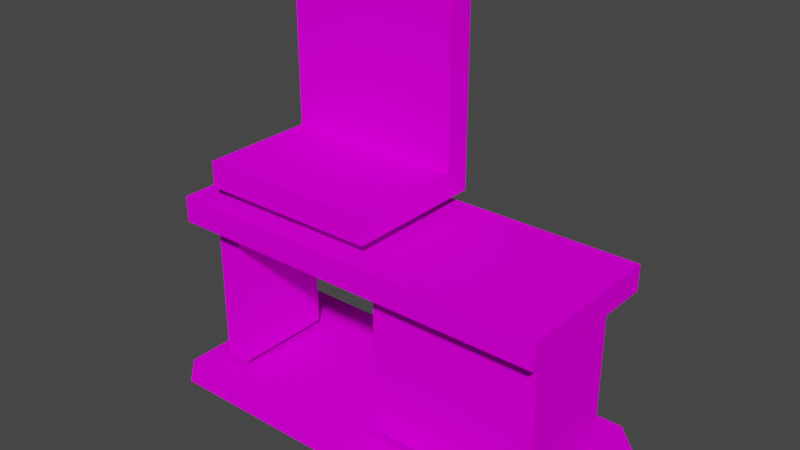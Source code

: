 # Source: Desk.blend  (saved by Blender 2.92.15; exported with 4.5.12 LTS)
import bpy
from mathutils import Matrix  # noqa: F401  (used for matrix-valued properties, if any)

bpy.ops.wm.read_factory_settings(use_empty=True)
scene = bpy.context.scene
scene.name = 'Scene'

# ---- collections
col_collection = bpy.data.collections.new('Collection'); scene.collection.children.link(col_collection)

# ---- images (referenced by path relative to the original .blend; pixels are not part of the script)
import os
ASSET_DIR = os.environ.get("B2B_ASSET_DIR", "")  # directory of the original .blend (textures are referenced by path, not embedded)
HERE = os.path.dirname(os.path.abspath(__file__))  # packed textures are extracted next to this script under _unpacked/

def load_image(name, relpath, width, height, colorspace="sRGB"):
    """Load a texture the original file referenced (path relative to the .blend, or extracted next to this script)."""
    p = next((c for c in (os.path.join(HERE, relpath), os.path.join(ASSET_DIR, relpath)) if relpath and os.path.exists(c)), "")
    if p:
        img = bpy.data.images.load(p, check_existing=True)
        img.name = name
    else:  # same state as the original file: an image datablock whose file is absent (Cycles renders it pink)
        img = bpy.data.images.new(name, width, height)
        img.source = "FILE"
        img.filepath = "//" + (relpath or name)
    img.colorspace_settings.name = colorspace
    return img
img_pc_screen_png = load_image('pc_screen.png', 'Textures/pc_screen.png', 1024, 1024, 'sRGB')
img_shadow_png = load_image('shadow.png', 'Textures/shadow.png', 1024, 1024, 'sRGB')
img_body_png = load_image('body.png', 'Textures/body.png', 1024, 1024, 'sRGB')

# ---- materials (node trees are filled in below, after node groups)
mat_pc_screen = bpy.data.materials.new('pc_screen')
mat_pc_screen.surface_render_method = 'BLENDED'
mat_pc_screen.blend_method = 'BLEND'
mat_pc_screen.use_transparent_shadow = False
mat_pc_screen.diffuse_color = (0.7843, 0.7843, 0.7843, 1.0)
mat_pc_screen.roughness = 1.0
mat_pc_screen.specular_intensity = 0.0
mat_shadow = bpy.data.materials.new('shadow')
mat_shadow.surface_render_method = 'BLENDED'
mat_shadow.blend_method = 'BLEND'
mat_shadow.use_transparent_shadow = False
mat_shadow.diffuse_color = (0.251, 0.3137, 0.4078, 1.0)
mat_shadow.roughness = 1.0
mat_shadow.specular_intensity = 0.0
mat_body = bpy.data.materials.new('body')
mat_body.surface_render_method = 'BLENDED'
mat_body.blend_method = 'BLEND'
mat_body.use_transparent_shadow = False
mat_body.diffuse_color = (0.0, 0.0, 0.0, 1.0)
mat_body.roughness = 1.0
mat_body.specular_intensity = 0.0

# ---- material node trees
mat_pc_screen.use_nodes = True; mat_pc_screen.node_tree.nodes.clear()
_N = mat_pc_screen.node_tree.nodes; _L = mat_pc_screen.node_tree.links
n0 = _N.new('ShaderNodeBsdfPrincipled'); n0.name = 'Principled BSDF'; n0.location = (10, 300)
n0.distribution = 'GGX'
n0.subsurface_method = 'BURLEY'
n0.inputs[2].default_value = 1.0
n0.inputs[3].default_value = 1.45
n0.inputs[13].default_value = 0.0
n0.inputs[27].default_value = (0.0, 0.0, 0.0, 1.0)
n0.inputs[28].default_value = 1.0
n1 = _N.new('ShaderNodeTexImage'); n1.name = 'Image Texture'; n1.location = (-300, 600)
n1.image = img_pc_screen_png
n2 = _N.new('ShaderNodeTexImage'); n2.name = 'Image Texture.001'; n2.location = (-300, 0)
n2.image = img_pc_screen_png
n3 = _N.new('ShaderNodeOutputMaterial'); n3.name = 'Material Output'; n3.location = (300, 300)
_L.new(n0.outputs[0], n3.inputs[0])
_L.new(n1.outputs[0], n0.inputs[0])
_L.new(n2.outputs[1], n0.inputs[4])
n3.is_active_output = True
mat_shadow.use_nodes = True; mat_shadow.node_tree.nodes.clear()
_N = mat_shadow.node_tree.nodes; _L = mat_shadow.node_tree.links
n0 = _N.new('ShaderNodeBsdfPrincipled'); n0.name = 'Principled BSDF'; n0.location = (10, 300)
n0.distribution = 'GGX'
n0.subsurface_method = 'BURLEY'
n0.inputs[2].default_value = 1.0
n0.inputs[3].default_value = 1.45
n0.inputs[13].default_value = 0.0
n0.inputs[27].default_value = (0.0, 0.0, 0.0, 1.0)
n0.inputs[28].default_value = 1.0
n1 = _N.new('ShaderNodeOutputMaterial'); n1.name = 'Material Output'; n1.location = (300, 300)
n2 = _N.new('ShaderNodeTexImage'); n2.name = 'Image Texture'; n2.location = (-300, 600)
n2.image = img_shadow_png
n3 = _N.new('ShaderNodeTexImage'); n3.name = 'Image Texture.001'; n3.location = (-300, 0)
n3.image = img_shadow_png
_L.new(n0.outputs[0], n1.inputs[0])
_L.new(n2.outputs[0], n0.inputs[0])
_L.new(n3.outputs[1], n0.inputs[4])
n1.is_active_output = True
mat_body.use_nodes = True; mat_body.node_tree.nodes.clear()
_N = mat_body.node_tree.nodes; _L = mat_body.node_tree.links
n0 = _N.new('ShaderNodeBsdfPrincipled'); n0.name = 'Principled BSDF'; n0.location = (10, 300)
n0.distribution = 'GGX'
n0.subsurface_method = 'BURLEY'
n0.inputs[2].default_value = 1.0
n0.inputs[3].default_value = 1.45
n0.inputs[13].default_value = 0.0
n0.inputs[27].default_value = (0.0, 0.0, 0.0, 1.0)
n0.inputs[28].default_value = 1.0
n1 = _N.new('ShaderNodeTexImage'); n1.name = 'Image Texture'; n1.location = (-300, 600)
n1.image = img_body_png
n2 = _N.new('ShaderNodeTexImage'); n2.name = 'Image Texture.001'; n2.location = (-300, 0)
n2.image = img_body_png
n3 = _N.new('ShaderNodeOutputMaterial'); n3.name = 'Material Output'; n3.location = (300, 300)
_L.new(n0.outputs[0], n3.inputs[0])
_L.new(n1.outputs[0], n0.inputs[0])
_L.new(n2.outputs[1], n0.inputs[4])
n3.is_active_output = True

# ---- world
world_world = bpy.data.worlds.new('World'); scene.world = world_world
world_world.use_nodes = True; world_world.node_tree.nodes.clear()
_N = world_world.node_tree.nodes; _L = world_world.node_tree.links
n0 = _N.new('ShaderNodeOutputWorld'); n0.name = 'World Output'; n0.location = (300, 300)
n1 = _N.new('ShaderNodeBackground'); n1.name = 'Background'; n1.location = (10, 300)
n1.inputs[0].default_value = (0.05088, 0.05088, 0.05088, 1.0)
_L.new(n1.outputs[0], n0.inputs[0])
n0.is_active_output = True
world_world.color = (0.05088, 0.05088, 0.05088)
world_world.use_sun_shadow = False
world_world.sun_shadow_jitter_overblur = 0.0

# ---- meshes
me_desk_1 = bpy.data.meshes.new('Desk 1')
me_desk_1.from_pydata([(-11.0, 20.0, -6.0), (-1.0, 20.0, -6.0), (-1.0, 28.0, -6.005), (-11.0, 28.0, -5.995), (-14.0, 0.5, 6.0), (16.0, 0.5, 6.0), (-16.0, 0.5, 4.0), (16.0, 0.5, 4.0), (-16.0, 0.5, -8.0), (16.0, 0.5, -8.0), (-16.0, 0.5, -10.0), (14.0, 0.5, -10.0), (15.0, 13.0, -8.0), (15.0, 15.0, -8.0), (15.0, 13.0, -6.0), (15.0, 15.0, -6.0), (15.0, 13.0, 2.0), (15.0, 15.0, 2.0), (15.0, 13.0, 4.0), (15.0, 15.0, 4.0), (-15.0, 13.0, 4.0), (-15.0, 15.0, 4.0), (-15.0, 13.0, 2.0), (-15.0, 15.0, 2.0), (-15.0, 13.0, -6.0), (-15.0, 15.0, -6.0), (-15.0, 13.0, -8.0), (-15.0, 15.0, -8.0), (-13.0, 30.0, -8.0), (1.0, 30.0, -8.0), (-13.0, 18.0, -8.0), (1.0, 18.0, -8.0), (-13.0, 16.0, -8.0), (1.0, 16.0, -8.0), (14.0, 7.0, 2.0), (1.0, 7.0, 2.0), (1.0, 1.0, 2.0), (14.0, 1.0, 2.0), (1.0, 13.0, -6.0), (14.0, 13.0, -6.0), (14.0, 1.0, -6.0), (1.0, 1.0, -6.0), (14.0, 13.0, 2.0), (1.0, 13.0, 2.0), (1.0, 7.0, 2.0), (14.0, 7.0, 2.0), (14.0, 13.0, -6.0), (14.0, 13.0, 2.0), (14.0, 7.0, 2.0), (14.0, 1.0, -6.0), (-14.0, 13.0, -6.0), (-12.0, 13.0, -6.0), (-12.0, 1.0, -6.0), (-14.0, 1.0, -6.0), (-14.0, 13.0, 2.0), (-14.0, 13.0, -6.0), (-14.0, 1.0, -6.0), (-14.0, 1.0, 2.0), (-12.0, 13.0, 2.0), (-14.0, 13.0, 2.0), (-14.0, 1.0, 2.0), (-12.0, 1.0, 2.0), (15.0, 15.0, -8.0), (-15.0, 15.0, -8.0), (-15.0, 15.0, -6.0), (15.0, 15.0, -6.0), (15.0, 15.0, 2.0), (15.0, 15.0, -6.0), (-15.0, 15.0, -6.0), (-15.0, 15.0, 2.0), (15.0, 15.0, 4.0), (15.0, 15.0, 2.0), (-15.0, 15.0, 2.0), (-15.0, 15.0, 4.0), (15.0, 13.0, -8.0), (-15.0, 13.0, -8.0), (-15.0, 15.0, -8.0), (15.0, 15.0, -8.0), (15.0, 15.0, 4.0), (-15.0, 15.0, 4.0), (-15.0, 13.0, 4.0), (15.0, 13.0, 4.0), (-12.0, 13.0, 2.0), (-12.0, 1.0, 2.0), (-12.0, 1.0, -6.0), (-12.0, 13.0, -6.0), (1.0, 16.0, 3.0), (1.0, 16.0, -8.0), (1.0, 18.0, -6.0), (1.0, 18.0, 3.0), (-13.0, 18.0, -6.0), (1.0, 18.0, -6.0), (-1.0, 20.0, -6.0), (-11.0, 20.0, -6.0), (-1.0, 28.0, -6.005), (1.0, 30.0, -6.0), (-13.0, 30.0, -5.994), (-11.0, 28.0, -5.995), (-13.0, 18.0, -6.0), (-11.0, 20.0, -6.0), (-11.0, 28.0, -5.995), (-13.0, 30.0, -5.994), (-1.0, 20.0, -6.0), (1.0, 18.0, -6.0), (1.0, 30.0, -6.0), (-1.0, 28.0, -6.005), (-13.0, 18.0, -8.0), (-13.0, 18.0, -6.0), (-13.0, 30.0, -5.994), (-13.0, 30.0, -8.0), (1.0, 18.0, -6.0), (1.0, 18.0, -8.0), (1.0, 30.0, -8.0), (1.0, 30.0, -6.0), (1.0, 18.0, 3.0), (1.0, 18.0, -6.0), (-13.0, 18.0, -6.0), (-13.0, 18.0, 3.0), (-13.0, 16.0, 3.0), (1.0, 16.0, 3.0), (1.0, 18.0, 3.0), (-13.0, 18.0, 3.0), (-13.0, 16.0, -8.0), (-13.0, 16.0, 3.0), (-13.0, 18.0, 3.0), (-13.0, 18.0, -6.0), (1.0, 7.0, 2.0), (1.0, 13.0, 2.0), (1.0, 13.0, -6.0), (1.0, 1.0, -6.0), (1.0, 30.0, -6.0), (1.0, 30.0, -8.0), (-13.0, 30.0, -8.0), (-13.0, 30.0, -5.994), (1.0, 7.0, 2.0), (1.0, 1.0, -6.0), (1.0, 1.0, 2.0), (14.0, 1.0, -6.0), (14.0, 7.0, 2.0), (14.0, 1.0, 2.0), (-13.0, 16.0, -8.0), (-13.0, 18.0, -6.0), (-13.0, 18.0, -8.0), (1.0, 18.0, -6.0), (1.0, 16.0, -8.0), (1.0, 18.0, -8.0)], [], [(0, 1, 2, 3), (4, 5, 6), (5, 7, 6), (6, 7, 8), (7, 9, 8), (8, 9, 10), (9, 11, 10), (12, 13, 14), (13, 15, 14), (14, 15, 16), (15, 17, 16), (16, 17, 18), (17, 19, 18), (20, 21, 22), (21, 23, 22), (22, 23, 24), (23, 25, 24), (24, 25, 26), (25, 27, 26), (28, 29, 30), (29, 31, 30), (30, 31, 32), (31, 33, 32), (34, 35, 36, 37), (38, 39, 40, 41), (42, 43, 44, 45), (46, 47, 48, 49), (50, 51, 52, 53), (54, 55, 56, 57), (58, 59, 60, 61), (62, 63, 64, 65), (66, 67, 68, 69), (70, 71, 72, 73), (74, 75, 76, 77), (78, 79, 80, 81), (82, 83, 84, 85), (86, 87, 88, 89), (90, 91, 92, 93), (94, 95, 96, 97), (98, 99, 100, 101), (102, 103, 104, 105), (106, 107, 108, 109), (110, 111, 112, 113), (114, 115, 116, 117), (118, 119, 120, 121), (122, 123, 124, 125), (126, 127, 128, 129), (130, 131, 132, 133), (134, 135, 136), (137, 138, 139), (140, 141, 142), (143, 144, 145)])
me_desk_1.polygons.foreach_set('use_smooth', [True] * 52)
me_desk_1.polygons.foreach_set('material_index', [0, 1, 1, 1, 1, 1, 1, 2, 2, 2, 2, 2, 2, 2, 2, 2, 2, 2, 2, 2, 2, 2, 2, 2, 2, 2, 2, 2, 2, 2, 2, 2, 2, 2, 2, 2, 2, 2, 2, 2, 2, 2, 2, 2, 2, 2, 2, 2, 2, 2, 2, 2])
_uv = me_desk_1.uv_layers.new(name='UVMap')
_uv.uv.foreach_set('vector', [0.0, 0.0, 1.0, 0.0, 1.0, 1.0, 0.0, 1.0, 0.0, 1.0, 0.0, 1.0, 0.0, 1.0, 0.0, 1.0, 0.0, 1.0, 0.0, 1.0, 0.0, 1.0, 0.0, 1.0, 0.0, 1.0, 0.0, 1.0, 0.0, 1.0, 0.0, 1.0, 0.0, 1.0, 0.0, 1.0, 0.0, 1.0, 0.0, 1.0, 0.0, 1.0, 0.0, 1.0, 0.625, 0.4824, 0.6562, 0.4824, 0.625, 0.4922, 0.6562, 0.4824, 0.6562, 0.4922, 0.625, 0.4922, 0.625, 0.4922, 0.6562, 0.4922, 0.625, 0.5449, 0.6562, 0.4922, 0.6562, 0.5449, 0.625, 0.5449, 0.625, 0.5449, 0.6562, 0.5449, 0.625, 0.5547, 0.6562, 0.5449, 0.6562, 0.5547, 0.625, 0.5547, 0.834, 0.4902, 0.8652, 0.4902, 0.834, 0.502, 0.8652, 0.4902, 0.8652, 0.502, 0.834, 0.502, 0.834, 0.502, 0.8652, 0.502, 0.834, 0.5547, 0.8652, 0.502, 0.8652, 0.5547, 0.834, 0.5547, 0.834, 0.5547, 0.8652, 0.5547, 0.834, 0.5664, 0.8652, 0.5547, 0.8652, 0.5664, 0.834, 0.5664, 0.07227, 0.6621, 0.1211, 0.6621, 0.07227, 0.6992, 0.1211, 0.6621, 0.1211, 0.6992, 0.07227, 0.6992, 0.07227, 0.6992, 0.1211, 0.6992, 0.07227, 0.7031, 0.1211, 0.6992, 0.1211, 0.7031, 0.07227, 0.7031, 0.9375, 0.25, 0.5312, 0.25, 0.5312, 0.0625, 0.9375, 0.0625, 0.5938, 0.4062, 0.5938, 0.3438, 0.9375, 0.3438, 0.9375, 0.4062, 0.9375, 0.25, 0.5312, 0.25, 0.5312, 0.0625, 0.9375, 0.0625, 0.5938, 0.4062, 0.5938, 0.3438, 0.75, 0.3438, 0.9375, 0.4062, 0.5938, 0.4062, 0.5938, 0.375, 0.9375, 0.375, 0.9375, 0.4062, 0.5938, 0.4062, 0.5938, 0.3438, 0.9375, 0.3438, 0.9375, 0.4062, 0.5938, 0.375, 0.5938, 0.3438, 0.9375, 0.3438, 0.9375, 0.375, 0.6074, 0.4863, 0.6074, 0.5508, 0.5762, 0.5508, 0.5762, 0.4863, 0.9062, 0.6875, 0.9375, 0.6875, 0.9375, 0.75, 0.9062, 0.75, 0.6719, 0.4902, 0.7031, 0.4902, 0.7031, 0.5469, 0.6719, 0.5469, 0.9688, 0.4805, 0.9688, 0.5801, 0.9375, 0.5801, 0.9375, 0.4805, 0.7852, 0.4824, 0.7852, 0.5703, 0.7559, 0.5703, 0.7559, 0.4824, 0.5938, 0.3438, 0.9375, 0.3438, 0.9375, 0.4062, 0.5938, 0.4062, 0.3047, 0.6348, 0.459, 0.6348, 0.4453, 0.6504, 0.3047, 0.6504, 0.4434, 0.8652, 0.4434, 0.6797, 0.459, 0.6953, 0.459, 0.8496, 0.4453, 0.6953, 0.4609, 0.6797, 0.4609, 0.8652, 0.4453, 0.8496, 0.2246, 0.9512, 0.2402, 0.9355, 0.3789, 0.9355, 0.3945, 0.9512, 0.0625, 0.9531, 0.04883, 0.9375, 0.2188, 0.9375, 0.2031, 0.9531, 0.05078, 0.666, 0.06641, 0.666, 0.06641, 0.8359, 0.05078, 0.8359, 0.4453, 0.6504, 0.459, 0.6504, 0.459, 0.8203, 0.4453, 0.8203, 0.4688, 0.6562, 0.4688, 0.9375, 0.03125, 0.9375, 0.03125, 0.6562, 0.25, 0.6875, 0.25, 0.6562, 0.2812, 0.6562, 0.2812, 0.6875, 0.05078, 0.6504, 0.2051, 0.6504, 0.2051, 0.666, 0.06641, 0.666, 0.75, 0.4062, 0.5938, 0.4062, 0.5938, 0.3438, 0.9375, 0.3438, 0.2812, 0.6562, 0.3125, 0.6562, 0.3125, 0.6875, 0.2812, 0.6875, 0.75, 0.4062, 0.9375, 0.3438, 0.9375, 0.4062, 0.9375, 0.4062, 0.75, 0.3438, 0.9375, 0.3438, 0.05078, 0.6504, 0.06641, 0.666, 0.05078, 0.666, 0.4453, 0.6504, 0.459, 0.6348, 0.459, 0.6504])
me_desk_1.materials.append(mat_pc_screen)
me_desk_1.materials.append(mat_shadow)
me_desk_1.materials.append(mat_body)
me_desk_1.use_remesh_fix_poles = True
me_desk_1.use_remesh_preserve_attributes = False
me_desk_1.use_mirror_vertex_groups = False
me_desk_1.update()
me_desk_1.normals_split_custom_set([tuple(v) for v in zip(*[iter([0.0004883, 0.0, 1.0, 0.0004883, 0.0, 1.0, 0.0004883, 0.0, 1.0, 0.0004883, 0.0, 1.0, 0.0, 1.0, 0.0, 0.0, 1.0, 0.0, 0.0, 1.0, 0.0, 0.0, 1.0, 0.0, 0.0, 1.0, 0.0, 0.0, 1.0, 0.0, 0.0, 1.0, 0.0, 0.0, 1.0, 0.0, 0.0, 1.0, 0.0, 0.0, 1.0, 0.0, 0.0, 1.0, 0.0, 0.0, 1.0, 0.0, 0.0, 1.0, 0.0, 0.0, 1.0, 0.0, 0.0, 1.0, 0.0, 0.0, 1.0, 0.0, 0.0, 1.0, 0.0, 0.0, 1.0, 0.0, 1.0, 0.0, 0.0, 1.0, 0.0, 0.0, 1.0, 0.0, 0.0, 1.0, 0.0, 0.0, 1.0, 0.0, 0.0, 1.0, 0.0, 0.0, 1.0, 0.0, 0.0, 1.0, 0.0, 0.0, 1.0, 0.0, 0.0, 1.0, 0.0, 0.0, 1.0, 0.0, 0.0, 1.0, 0.0, 0.0, 1.0, 0.0, 0.0, 1.0, 0.0, 0.0, 1.0, 0.0, 0.0, 1.0, 0.0, 0.0, 1.0, 0.0, 0.0, 1.0, 0.0, 0.0, -1.0, 0.0, 0.0, -1.0, 0.0, 0.0, -1.0, 0.0, 0.0, -1.0, 0.0, 0.0, -1.0, 0.0, 0.0, -1.0, 0.0, 0.0, -1.0, 0.0, 0.0, -1.0, 0.0, 0.0, -1.0, 0.0, 0.0, -1.0, 0.0, 0.0, -1.0, 0.0, 0.0, -1.0, 0.0, 0.0, -1.0, 0.0, 0.0, -1.0, 0.0, 0.0, -1.0, 0.0, 0.0, -1.0, 0.0, 0.0, -1.0, 0.0, 0.0, -1.0, 0.0, 0.0, 0.0, 0.0, -1.0, 0.0, 0.0, -1.0, 0.0, 0.0, -1.0, 0.0, 0.0, -1.0, 0.0, 0.0, -1.0, 0.0, 0.0, -1.0, 0.0, 0.0, -1.0, 0.0, 0.0, -1.0, 0.0, 0.0, -1.0, 0.0, 0.0, -1.0, 0.0, 0.0, -1.0, 0.0, 0.0, -1.0, 0.0, 0.0, 1.0, 0.0, 0.0, 1.0, 0.0, 0.0, 1.0, 0.0, 0.0, 1.0, 0.0, 0.0, -1.0, 0.0, 0.0, -1.0, 0.0, 0.0, -1.0, 0.0, 0.0, -1.0, 0.0, 0.0, 1.0, 0.0, 0.0, 1.0, 0.0, 0.0, 1.0, 0.0, 0.0, 1.0, 1.0, 0.0, 0.0, 1.0, 0.0, 0.0, 1.0, 0.0, 0.0, 1.0, 0.0, 0.0, 0.0, 0.0, -1.0, 0.0, 0.0, -1.0, 0.0, 0.0, -1.0, 0.0, 0.0, -1.0, -1.0, 0.0, 0.0, -1.0, 0.0, 0.0, -1.0, 0.0, 0.0, -1.0, 0.0, 0.0, 0.0, 0.0, 1.0, 0.0, 0.0, 1.0, 0.0, 0.0, 1.0, 0.0, 0.0, 1.0, 0.0, 1.0, 0.0, 0.0, 1.0, 0.0, 0.0, 1.0, 0.0, 0.0, 1.0, 0.0, 0.0, 1.0, 0.0, 0.0, 1.0, 0.0, 0.0, 1.0, 0.0, 0.0, 1.0, 0.0, 0.0, 1.0, 0.0, 0.0, 1.0, 0.0, 0.0, 1.0, 0.0, 0.0, 1.0, 0.0, 0.0, 0.0, -1.0, 0.0, 0.0, -1.0, 0.0, 0.0, -1.0, 0.0, 0.0, -1.0, 0.0, 0.0, 1.0, 0.0, 0.0, 1.0, 0.0, 0.0, 1.0, 0.0, 0.0, 1.0, 1.0, 0.0, 0.0, 1.0, 0.0, 0.0, 1.0, 0.0, 0.0, 1.0, 0.0, 0.0, 1.0, 0.0, 0.0, 1.0, 0.0, 0.0, 1.0, 0.0, 0.0, 1.0, 0.0, 0.0, 0.0, 0.0, 1.0, 0.0, 0.0, 1.0, 0.0, 0.0, 1.0, 0.0, 0.0, 1.0, 0.000651, -0.001465, 1.0, 0.000651, -0.001465, 1.0, 0.000651, -0.001465, 1.0, 0.000651, -0.001465, 1.0, 0.0002441, -0.0005371, 1.0, 0.0002441, -0.0005371, 1.0, 0.0002441, -0.0005371, 1.0, 0.0002441, -0.0005371, 1.0, -0.001221, 0.0002441, 1.0, -0.001221, 0.0002441, 1.0, -0.001221, 0.0002441, 1.0, -0.001221, 0.0002441, 1.0, -1.0, 0.0, 0.0, -1.0, 0.0, 0.0, -1.0, 0.0, 0.0, -1.0, 0.0, 0.0, 1.0, 0.0, 0.0, 1.0, 0.0, 0.0, 1.0, 0.0, 0.0, 1.0, 0.0, 0.0, 0.0, 1.0, 0.0, 0.0, 1.0, 0.0, 0.0, 1.0, 0.0, 0.0, 1.0, 0.0, 0.0, 0.0, 1.0, 0.0, 0.0, 1.0, 0.0, 0.0, 1.0, 0.0, 0.0, 1.0, -1.0, 0.0, 0.0, -1.0, 0.0, 0.0, -1.0, 0.0, 0.0, -1.0, 0.0, 0.0, -1.0, 0.0, 0.0, -1.0, 0.0, 0.0, -1.0, 0.0, 0.0, -1.0, 0.0, 0.0, 0.0, 1.0, 0.0, 0.0, 1.0, 0.0, 0.0, 1.0, 0.0, 0.0, 1.0, 0.0, -1.0, 0.0, 0.0, -1.0, 0.0, 0.0, -1.0, 0.0, 0.0, 1.0, 0.0, 0.0, 1.0, 0.0, 0.0, 1.0, 0.0, 0.0, -1.0, 0.0, 0.0, -1.0, 0.0, 0.0, -1.0, 0.0, 0.0, 1.0, 0.0, 0.0, 1.0, 0.0, 0.0, 1.0, 0.0, 0.0])] * 3)])

# ---- objects
ob_desk_1 = bpy.data.objects.new('Desk 1', me_desk_1)

# ---- transforms, parenting, visibility, modifiers, constraints
ob_desk_1.location = (0.0, 0.0, 0.0)
ob_desk_1.rotation_euler = (1.571, -0.0, 0.0)
ob_desk_1.lineart.crease_threshold = 0.0

# ---- collection membership
col_collection.objects.link(ob_desk_1)

# ---- scene / render settings (as saved in the file)
scene.frame_start = 1; scene.frame_end = 250; scene.frame_set(1)
scene.render.engine = 'BLENDER_EEVEE_NEXT'
scene.cycles.use_denoising = False
scene.cycles.samples = 128
scene.cycles.sampling_pattern = 'TABULATED_SOBOL'
scene.cycles.use_adaptive_sampling = False
scene.cycles.use_light_tree = False
scene.view_settings.view_transform = 'Filmic'
bpy.context.view_layer.update()

# ---- added for rendering (the .blend has no active camera and no usable light): camera, sun
cam_auto = bpy.data.cameras.new('AutoCamera')
cam_auto.lens = 50.0
cam_auto.sensor_width = 36.0
cam_auto.clip_end = 1000.0
ob_auto_camera = bpy.data.objects.new('AutoCamera', cam_auto)
scene.collection.objects.link(ob_auto_camera)
ob_auto_camera.location = (42.9034, -49.4841, 49.5727)
ob_auto_camera.rotation_euler = (1.09748, -7.21219e-08, 0.694738)
scene.camera = ob_auto_camera
light_auto_sun = bpy.data.lights.new('AutoSun', 'SUN')
light_auto_sun.energy = 3.0
light_auto_sun.angle = 0.0523599
ob_auto_sun = bpy.data.objects.new('AutoSun', light_auto_sun)
scene.collection.objects.link(ob_auto_sun)
ob_auto_sun.rotation_euler = (0.872665, 0.174533, 0.523599)
bpy.context.view_layer.update()
